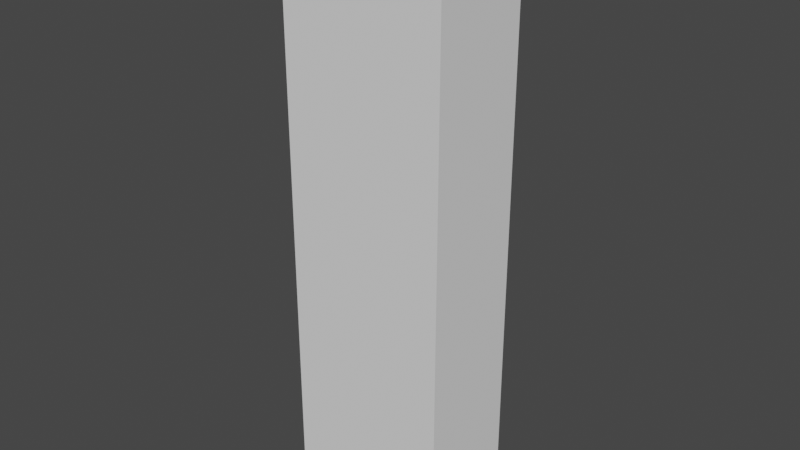 # Source: player.blend  (saved by Blender 3.0.42; exported with 4.5.12 LTS)
import bpy
from mathutils import Matrix  # noqa: F401  (used for matrix-valued properties, if any)

bpy.ops.wm.read_factory_settings(use_empty=True)
scene = bpy.context.scene
scene.name = 'Scene'

# ---- collections
col_collection = bpy.data.collections.new('Collection'); scene.collection.children.link(col_collection)

# ---- world
world_world = bpy.data.worlds.new('World'); scene.world = world_world
world_world.use_nodes = True; world_world.node_tree.nodes.clear()
_N = world_world.node_tree.nodes; _L = world_world.node_tree.links
n0 = _N.new('ShaderNodeOutputWorld'); n0.name = 'World Output'; n0.location = (300, 300)
n1 = _N.new('ShaderNodeBackground'); n1.name = 'Background'; n1.location = (10, 300)
n1.inputs[0].default_value = (0.05088, 0.05088, 0.05088, 1.0)
_L.new(n1.outputs[0], n0.inputs[0])
n0.is_active_output = True
world_world.color = (0.05088, 0.05088, 0.05088)
world_world.use_sun_shadow = False
world_world.sun_shadow_jitter_overblur = 0.0

# ---- meshes
me_cube_001 = bpy.data.meshes.new('Cube.001')
me_cube_001.from_pydata([(-0.4964, -0.2805, -1.0), (-0.4964, -0.2805, 0.7911), (-0.4964, 0.2805, -1.0), (-0.4964, 0.2805, 0.7911), (0.4964, -0.2805, -1.0), (0.4964, -0.2805, 0.7911), (0.4964, 0.2805, -1.0), (0.4964, 0.2805, 0.7911)], [], [(0, 1, 3, 2), (2, 3, 7, 6), (6, 7, 5, 4), (4, 5, 1, 0), (2, 6, 4, 0), (7, 3, 1, 5)])
_uv = me_cube_001.uv_layers.new(name='UVMap')
_uv.uv.foreach_set('vector', [0.375, 0.0, 0.625, 0.0, 0.625, 0.25, 0.375, 0.25, 0.375, 0.25, 0.625, 0.25, 0.625, 0.5, 0.375, 0.5, 0.375, 0.5, 0.625, 0.5, 0.625, 0.75, 0.375, 0.75, 0.375, 0.75, 0.625, 0.75, 0.625, 1.0, 0.375, 1.0, 0.125, 0.5, 0.375, 0.5, 0.375, 0.75, 0.125, 0.75, 0.625, 0.5, 0.875, 0.5, 0.875, 0.75, 0.625, 0.75])
me_cube_001.use_remesh_fix_poles = True
me_cube_001.use_remesh_preserve_attributes = False
me_cube_001.update()

# ---- objects
ob_cube = bpy.data.objects.new('Cube', me_cube_001)

# ---- transforms, parenting, visibility, modifiers, constraints
ob_cube.location = (0.0, 0.0, 1.0)
ob_cube.scale = (0.5115, 0.5686, 1.0)

# ---- collection membership
col_collection.objects.link(ob_cube)

# ---- scene / render settings (as saved in the file)
scene.frame_start = 1; scene.frame_end = 250; scene.frame_set(1)
scene.render.engine = 'BLENDER_EEVEE_NEXT'
scene.cycles.sampling_pattern = 'TABULATED_SOBOL'
scene.cycles.use_light_tree = False
scene.view_settings.view_transform = 'Filmic'
bpy.context.view_layer.update()

# ---- added for rendering (the .blend has no active camera and no usable light): camera, sun
cam_auto = bpy.data.cameras.new('AutoCamera')
cam_auto.lens = 50.0
cam_auto.sensor_width = 36.0
cam_auto.clip_end = 1000.0
ob_auto_camera = bpy.data.objects.new('AutoCamera', cam_auto)
scene.collection.objects.link(ob_auto_camera)
ob_auto_camera.location = (1.74759, -2.09711, 2.29361)
ob_auto_camera.rotation_euler = (1.09748, -7.21219e-08, 0.694738)
scene.camera = ob_auto_camera
light_auto_sun = bpy.data.lights.new('AutoSun', 'SUN')
light_auto_sun.energy = 3.0
light_auto_sun.angle = 0.0523599
ob_auto_sun = bpy.data.objects.new('AutoSun', light_auto_sun)
scene.collection.objects.link(ob_auto_sun)
ob_auto_sun.rotation_euler = (0.872665, 0.174533, 0.523599)
bpy.context.view_layer.update()
